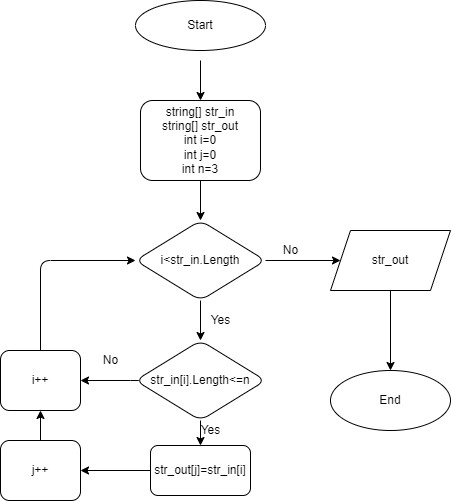

The diagram above was exported from draw.io. Its source (the exported page's mxGraphModel, read from the mxfile embedded in the PNG):
<mxGraphModel dx="1381" dy="188" grid="1" gridSize="10" guides="1" tooltips="1" connect="1" arrows="1" fold="1" page="1" pageScale="1" pageWidth="850" pageHeight="1100" math="0" shadow="0">
  <root>
    <mxCell id="0" />
    <mxCell id="1" parent="0" />
    <mxCell id="4" value="" style="edgeStyle=none;html=1;" parent="1" target="3" edge="1">
      <mxGeometry relative="1" as="geometry">
        <mxPoint x="150" y="60" as="sourcePoint" />
      </mxGeometry>
    </mxCell>
    <mxCell id="6" value="" style="edgeStyle=none;html=1;" parent="1" source="3" target="5" edge="1">
      <mxGeometry relative="1" as="geometry" />
    </mxCell>
    <mxCell id="3" value="string[] str_in&lt;br&gt;string[] str_out&lt;br&gt;int i=0&lt;br&gt;int j=0&lt;br&gt;int n=3" style="whiteSpace=wrap;html=1;rounded=1;" parent="1" vertex="1">
      <mxGeometry x="90" y="100" width="120" height="80" as="geometry" />
    </mxCell>
    <mxCell id="8" value="" style="edgeStyle=none;html=1;" parent="1" source="5" target="7" edge="1">
      <mxGeometry relative="1" as="geometry" />
    </mxCell>
    <mxCell id="5" value="i&amp;lt;str_in.Length" style="rhombus;whiteSpace=wrap;html=1;rounded=1;" parent="1" vertex="1">
      <mxGeometry x="85" y="220" width="130" height="80" as="geometry" />
    </mxCell>
    <mxCell id="10" value="" style="edgeStyle=none;html=1;" parent="1" source="7" target="9" edge="1">
      <mxGeometry relative="1" as="geometry" />
    </mxCell>
    <mxCell id="7" value="str_in[i].Length&amp;lt;=n" style="rhombus;whiteSpace=wrap;html=1;rounded=1;" parent="1" vertex="1">
      <mxGeometry x="85" y="340" width="130" height="80" as="geometry" />
    </mxCell>
    <mxCell id="9" value="str_out[j]=str_in[i]" style="rounded=1;whiteSpace=wrap;html=1;" parent="1" vertex="1">
      <mxGeometry x="100" y="445" width="100" height="50" as="geometry" />
    </mxCell>
    <mxCell id="13" value="Yes" style="text;html=1;align=center;verticalAlign=middle;resizable=0;points=[];autosize=1;strokeColor=none;fillColor=none;" parent="1" vertex="1">
      <mxGeometry x="150" y="310" width="40" height="20" as="geometry" />
    </mxCell>
    <mxCell id="14" value="i++" style="whiteSpace=wrap;html=1;rounded=1;" parent="1" vertex="1">
      <mxGeometry x="-50" y="350" width="80" height="60" as="geometry" />
    </mxCell>
    <mxCell id="16" value="" style="endArrow=classic;html=1;entryX=0;entryY=0.5;entryDx=0;entryDy=0;" parent="1" target="5" edge="1">
      <mxGeometry width="50" height="50" relative="1" as="geometry">
        <mxPoint x="-10" y="350" as="sourcePoint" />
        <mxPoint x="40" y="375" as="targetPoint" />
        <Array as="points">
          <mxPoint x="-10" y="260" />
        </Array>
      </mxGeometry>
    </mxCell>
    <mxCell id="17" value="" style="endArrow=classic;html=1;entryX=1;entryY=0.5;entryDx=0;entryDy=0;exitX=0;exitY=0.5;exitDx=0;exitDy=0;" parent="1" source="7" target="14" edge="1">
      <mxGeometry width="50" height="50" relative="1" as="geometry">
        <mxPoint x="190" y="350" as="sourcePoint" />
        <mxPoint x="240" y="300" as="targetPoint" />
        <Array as="points">
          <mxPoint x="90" y="380" />
        </Array>
      </mxGeometry>
    </mxCell>
    <mxCell id="18" value="Yes" style="text;html=1;align=center;verticalAlign=middle;resizable=0;points=[];autosize=1;strokeColor=none;fillColor=none;" parent="1" vertex="1">
      <mxGeometry x="140" y="420" width="40" height="20" as="geometry" />
    </mxCell>
    <mxCell id="19" value="No" style="text;html=1;align=center;verticalAlign=middle;resizable=0;points=[];autosize=1;strokeColor=none;fillColor=none;" parent="1" vertex="1">
      <mxGeometry x="45" y="350" width="30" height="20" as="geometry" />
    </mxCell>
    <mxCell id="22" value="No" style="text;html=1;align=center;verticalAlign=middle;resizable=0;points=[];autosize=1;strokeColor=none;fillColor=none;" parent="1" vertex="1">
      <mxGeometry x="225" y="240" width="30" height="20" as="geometry" />
    </mxCell>
    <mxCell id="29" value="" style="edgeStyle=none;html=1;" parent="1" source="23" target="28" edge="1">
      <mxGeometry relative="1" as="geometry" />
    </mxCell>
    <mxCell id="23" value="str_out" style="shape=parallelogram;perimeter=parallelogramPerimeter;whiteSpace=wrap;html=1;fixedSize=1;" parent="1" vertex="1">
      <mxGeometry x="280" y="230" width="120" height="60" as="geometry" />
    </mxCell>
    <mxCell id="24" value="" style="endArrow=classic;html=1;exitX=1;exitY=0.5;exitDx=0;exitDy=0;entryX=0;entryY=0.5;entryDx=0;entryDy=0;" parent="1" source="5" target="23" edge="1">
      <mxGeometry width="50" height="50" relative="1" as="geometry">
        <mxPoint x="190" y="350" as="sourcePoint" />
        <mxPoint x="240" y="300" as="targetPoint" />
        <Array as="points" />
      </mxGeometry>
    </mxCell>
    <mxCell id="25" value="j++" style="whiteSpace=wrap;html=1;rounded=1;" parent="1" vertex="1">
      <mxGeometry x="-50" y="440" width="80" height="60" as="geometry" />
    </mxCell>
    <mxCell id="26" value="" style="endArrow=classic;html=1;entryX=0.5;entryY=1;entryDx=0;entryDy=0;" parent="1" target="14" edge="1">
      <mxGeometry width="50" height="50" relative="1" as="geometry">
        <mxPoint x="-10" y="440" as="sourcePoint" />
        <mxPoint x="40" y="390" as="targetPoint" />
      </mxGeometry>
    </mxCell>
    <mxCell id="27" value="" style="endArrow=classic;html=1;entryX=1;entryY=0.5;entryDx=0;entryDy=0;" parent="1" target="25" edge="1">
      <mxGeometry width="50" height="50" relative="1" as="geometry">
        <mxPoint x="100" y="470" as="sourcePoint" />
        <mxPoint x="150" y="420" as="targetPoint" />
      </mxGeometry>
    </mxCell>
    <mxCell id="28" value="End" style="ellipse;whiteSpace=wrap;html=1;" parent="1" vertex="1">
      <mxGeometry x="280" y="370" width="120" height="60" as="geometry" />
    </mxCell>
    <mxCell id="30" value="Start" style="ellipse;whiteSpace=wrap;html=1;" parent="1" vertex="1">
      <mxGeometry x="85" width="130" height="50" as="geometry" />
    </mxCell>
  </root>
</mxGraphModel>